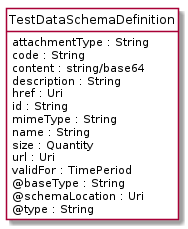

The diagram above was rendered by PlantUML. Its source (embedded in the PNG):
@startuml
hide circle
hide methods
hide stereotype
show <<Enumeration>> stereotype
skinparam class {
   BackgroundColor<<Enumeration>> #E6F5F7
   BackgroundColor<<Ref>> #FFFFE0
   BackgroundColor<<Pivot>> #FFFFFFF
   BackgroundColor<<SimpleType>> #E2F0DA
   BackgroundColor #FCF2E3
}

class TestDataSchemaDefinition <<Pivot>> {
    attachmentType : String
    code : String
    content : string/base64
    description : String
    href : Uri
    id : String
    mimeType : String
    name : String
    size : Quantity
    url : Uri
    validFor : TimePeriod
    @baseType : String
    @schemaLocation : Uri
    @type : String
}


@enduml